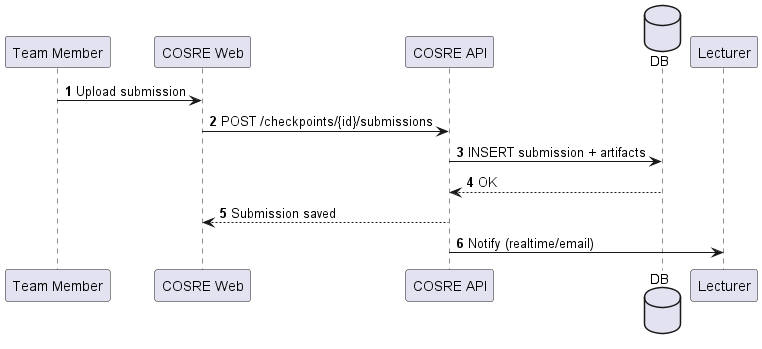

The diagram above was rendered by PlantUML. Its source (embedded in the PNG):
@startuml "Sequence - Checkpoint Submission"
autonumber
participant "Team Member" as Mem
participant "COSRE Web" as UI
participant "COSRE API" as API
database "DB" as DB
participant Lecturer as Lec

Mem -> UI: Upload submission
UI -> API: POST /checkpoints/{id}/submissions
API -> DB: INSERT submission + artifacts
DB --> API: OK
API --> UI: Submission saved
API -> Lec: Notify (realtime/email)
@enduml